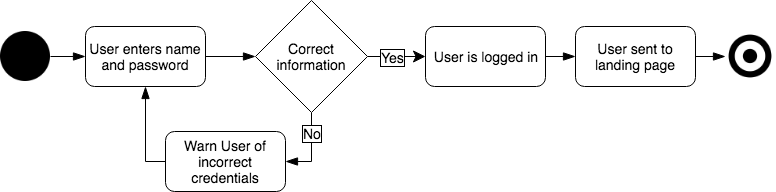

The diagram above was exported from draw.io. Its source (the exported page's mxGraphModel, read from the mxfile embedded in the PNG):
<mxGraphModel dx="1078" dy="854" grid="1" gridSize="10" guides="1" tooltips="1" connect="1" arrows="1" fold="1" page="1" pageScale="1" pageWidth="850" pageHeight="1100" math="0" shadow="0">
  <root>
    <mxCell id="90Mu-HukGxgFAvsN-bQV-0" />
    <mxCell id="90Mu-HukGxgFAvsN-bQV-1" parent="90Mu-HukGxgFAvsN-bQV-0" />
    <mxCell id="V16bXghjLTK7gzBjUbbi-8" style="edgeStyle=orthogonalEdgeStyle;rounded=0;orthogonalLoop=1;jettySize=auto;html=1;exitX=0;exitY=0.5;exitDx=0;exitDy=0;entryX=0.5;entryY=1;entryDx=0;entryDy=0;startArrow=none;startFill=0;startSize=10;endArrow=blockThin;endFill=1;endSize=10;fontSize=14;" edge="1" parent="90Mu-HukGxgFAvsN-bQV-1" source="90Mu-HukGxgFAvsN-bQV-5" target="eTgYcm7DfewHa6uEsAeR-0">
      <mxGeometry relative="1" as="geometry" />
    </mxCell>
    <mxCell id="90Mu-HukGxgFAvsN-bQV-5" value="Warn User of incorrect credentials" style="rounded=1;whiteSpace=wrap;html=1;fillColor=#FFFFFF;fontSize=14;labelBorderColor=none;" parent="90Mu-HukGxgFAvsN-bQV-1" vertex="1">
      <mxGeometry x="300" y="230" width="120" height="60" as="geometry" />
    </mxCell>
    <mxCell id="90Mu-HukGxgFAvsN-bQV-9" style="edgeStyle=none;rounded=0;orthogonalLoop=1;jettySize=auto;html=1;startArrow=none;startFill=0;endArrow=classic;endFill=1;exitX=1;exitY=0.5;exitDx=0;exitDy=0;entryX=0;entryY=0.5;entryDx=0;entryDy=0;fontSize=14;labelBorderColor=none;startSize=10;endSize=10;" parent="90Mu-HukGxgFAvsN-bQV-1" source="90Mu-HukGxgFAvsN-bQV-17" target="90Mu-HukGxgFAvsN-bQV-12" edge="1">
      <mxGeometry relative="1" as="geometry">
        <mxPoint x="462" y="165" as="sourcePoint" />
        <mxPoint x="450" y="205" as="targetPoint" />
      </mxGeometry>
    </mxCell>
    <mxCell id="5MTJEBSSQgqSHhmPpAne-0" value="Yes" style="text;html=1;resizable=0;points=[];align=center;verticalAlign=middle;labelBackgroundColor=#ffffff;fontSize=14;labelBorderColor=#000000;" parent="90Mu-HukGxgFAvsN-bQV-9" vertex="1" connectable="0">
      <mxGeometry x="-0.2552" relative="1" as="geometry">
        <mxPoint x="3" as="offset" />
      </mxGeometry>
    </mxCell>
    <mxCell id="V16bXghjLTK7gzBjUbbi-12" style="edgeStyle=orthogonalEdgeStyle;rounded=0;orthogonalLoop=1;jettySize=auto;html=1;exitX=1;exitY=0.5;exitDx=0;exitDy=0;entryX=0;entryY=0.5;entryDx=0;entryDy=0;startArrow=none;startFill=0;startSize=10;endArrow=blockThin;endFill=1;endSize=10;fontSize=14;" edge="1" parent="90Mu-HukGxgFAvsN-bQV-1" source="90Mu-HukGxgFAvsN-bQV-12" target="90Mu-HukGxgFAvsN-bQV-14">
      <mxGeometry relative="1" as="geometry" />
    </mxCell>
    <mxCell id="90Mu-HukGxgFAvsN-bQV-12" value="&lt;span style=&quot;font-size: 14px;&quot;&gt;User is logged in&lt;/span&gt;" style="rounded=1;whiteSpace=wrap;html=1;fillColor=#FFFFFF;fontSize=14;labelBorderColor=none;" parent="90Mu-HukGxgFAvsN-bQV-1" vertex="1">
      <mxGeometry x="560" y="125" width="120" height="60" as="geometry" />
    </mxCell>
    <mxCell id="V16bXghjLTK7gzBjUbbi-13" style="edgeStyle=orthogonalEdgeStyle;rounded=0;orthogonalLoop=1;jettySize=auto;html=1;exitX=1;exitY=0.5;exitDx=0;exitDy=0;entryX=0;entryY=0.5;entryDx=0;entryDy=0;startArrow=none;startFill=0;startSize=10;endArrow=blockThin;endFill=1;endSize=10;fontSize=14;" edge="1" parent="90Mu-HukGxgFAvsN-bQV-1" source="90Mu-HukGxgFAvsN-bQV-14" target="eTgYcm7DfewHa6uEsAeR-1">
      <mxGeometry relative="1" as="geometry" />
    </mxCell>
    <mxCell id="90Mu-HukGxgFAvsN-bQV-14" value="&lt;span style=&quot;font-size: 14px;&quot;&gt;User sent to landing page&lt;/span&gt;" style="rounded=1;whiteSpace=wrap;html=1;fillColor=#FFFFFF;fontSize=14;labelBorderColor=none;" parent="90Mu-HukGxgFAvsN-bQV-1" vertex="1">
      <mxGeometry x="710" y="125" width="120" height="60" as="geometry" />
    </mxCell>
    <mxCell id="V16bXghjLTK7gzBjUbbi-10" style="edgeStyle=orthogonalEdgeStyle;rounded=0;orthogonalLoop=1;jettySize=auto;html=1;exitX=0.5;exitY=1;exitDx=0;exitDy=0;entryX=1;entryY=0.5;entryDx=0;entryDy=0;startArrow=none;startFill=0;startSize=10;endArrow=blockThin;endFill=1;endSize=10;fontSize=14;" edge="1" parent="90Mu-HukGxgFAvsN-bQV-1" source="90Mu-HukGxgFAvsN-bQV-17" target="90Mu-HukGxgFAvsN-bQV-5">
      <mxGeometry relative="1" as="geometry" />
    </mxCell>
    <mxCell id="V16bXghjLTK7gzBjUbbi-11" value="No" style="text;html=1;resizable=0;points=[];align=center;verticalAlign=middle;labelBackgroundColor=#ffffff;fontSize=14;labelBorderColor=#000000;" vertex="1" connectable="0" parent="V16bXghjLTK7gzBjUbbi-10">
      <mxGeometry x="-0.24" y="-1" relative="1" as="geometry">
        <mxPoint x="1" y="-9" as="offset" />
      </mxGeometry>
    </mxCell>
    <mxCell id="90Mu-HukGxgFAvsN-bQV-17" value="Correct information" style="rhombus;whiteSpace=wrap;html=1;fillColor=#FFFFFF;fontSize=14;labelBorderColor=none;" parent="90Mu-HukGxgFAvsN-bQV-1" vertex="1">
      <mxGeometry x="390" y="99" width="112" height="112" as="geometry" />
    </mxCell>
    <mxCell id="V16bXghjLTK7gzBjUbbi-9" style="edgeStyle=orthogonalEdgeStyle;rounded=0;orthogonalLoop=1;jettySize=auto;html=1;exitX=1;exitY=0.5;exitDx=0;exitDy=0;entryX=0;entryY=0.5;entryDx=0;entryDy=0;startArrow=none;startFill=0;startSize=10;endArrow=blockThin;endFill=1;endSize=10;fontSize=14;" edge="1" parent="90Mu-HukGxgFAvsN-bQV-1" source="eTgYcm7DfewHa6uEsAeR-0" target="90Mu-HukGxgFAvsN-bQV-17">
      <mxGeometry relative="1" as="geometry" />
    </mxCell>
    <mxCell id="eTgYcm7DfewHa6uEsAeR-0" value="User enters name and password" style="rounded=1;whiteSpace=wrap;html=1;fontSize=14;labelBorderColor=none;" parent="90Mu-HukGxgFAvsN-bQV-1" vertex="1">
      <mxGeometry x="220" y="125" width="120" height="60" as="geometry" />
    </mxCell>
    <mxCell id="eTgYcm7DfewHa6uEsAeR-1" value="" style="shape=image;html=1;verticalAlign=top;verticalLabelPosition=bottom;labelBackgroundColor=#ffffff;imageAspect=0;aspect=fixed;image=https://cdn2.iconfinder.com/data/icons/font-awesome/1792/dot-circle-o-128.png;fontSize=14;labelBorderColor=none;" parent="90Mu-HukGxgFAvsN-bQV-1" vertex="1">
      <mxGeometry x="860" y="130" width="50" height="50" as="geometry" />
    </mxCell>
    <mxCell id="V16bXghjLTK7gzBjUbbi-6" style="edgeStyle=orthogonalEdgeStyle;rounded=0;orthogonalLoop=1;jettySize=auto;html=1;exitX=1;exitY=0.5;exitDx=0;exitDy=0;entryX=0;entryY=0.5;entryDx=0;entryDy=0;startArrow=none;startFill=0;startSize=10;endArrow=blockThin;endFill=1;endSize=10;fontSize=14;" edge="1" parent="90Mu-HukGxgFAvsN-bQV-1" source="eTgYcm7DfewHa6uEsAeR-2" target="eTgYcm7DfewHa6uEsAeR-0">
      <mxGeometry relative="1" as="geometry" />
    </mxCell>
    <mxCell id="eTgYcm7DfewHa6uEsAeR-2" value="" style="shape=image;html=1;verticalAlign=top;verticalLabelPosition=bottom;labelBackgroundColor=#ffffff;imageAspect=0;aspect=fixed;image=https://cdn4.iconfinder.com/data/icons/essential-app-2/16/record-round-circle-dot-128.png;fontSize=14;labelBorderColor=none;" parent="90Mu-HukGxgFAvsN-bQV-1" vertex="1">
      <mxGeometry x="135" y="130" width="50" height="50" as="geometry" />
    </mxCell>
  </root>
</mxGraphModel>